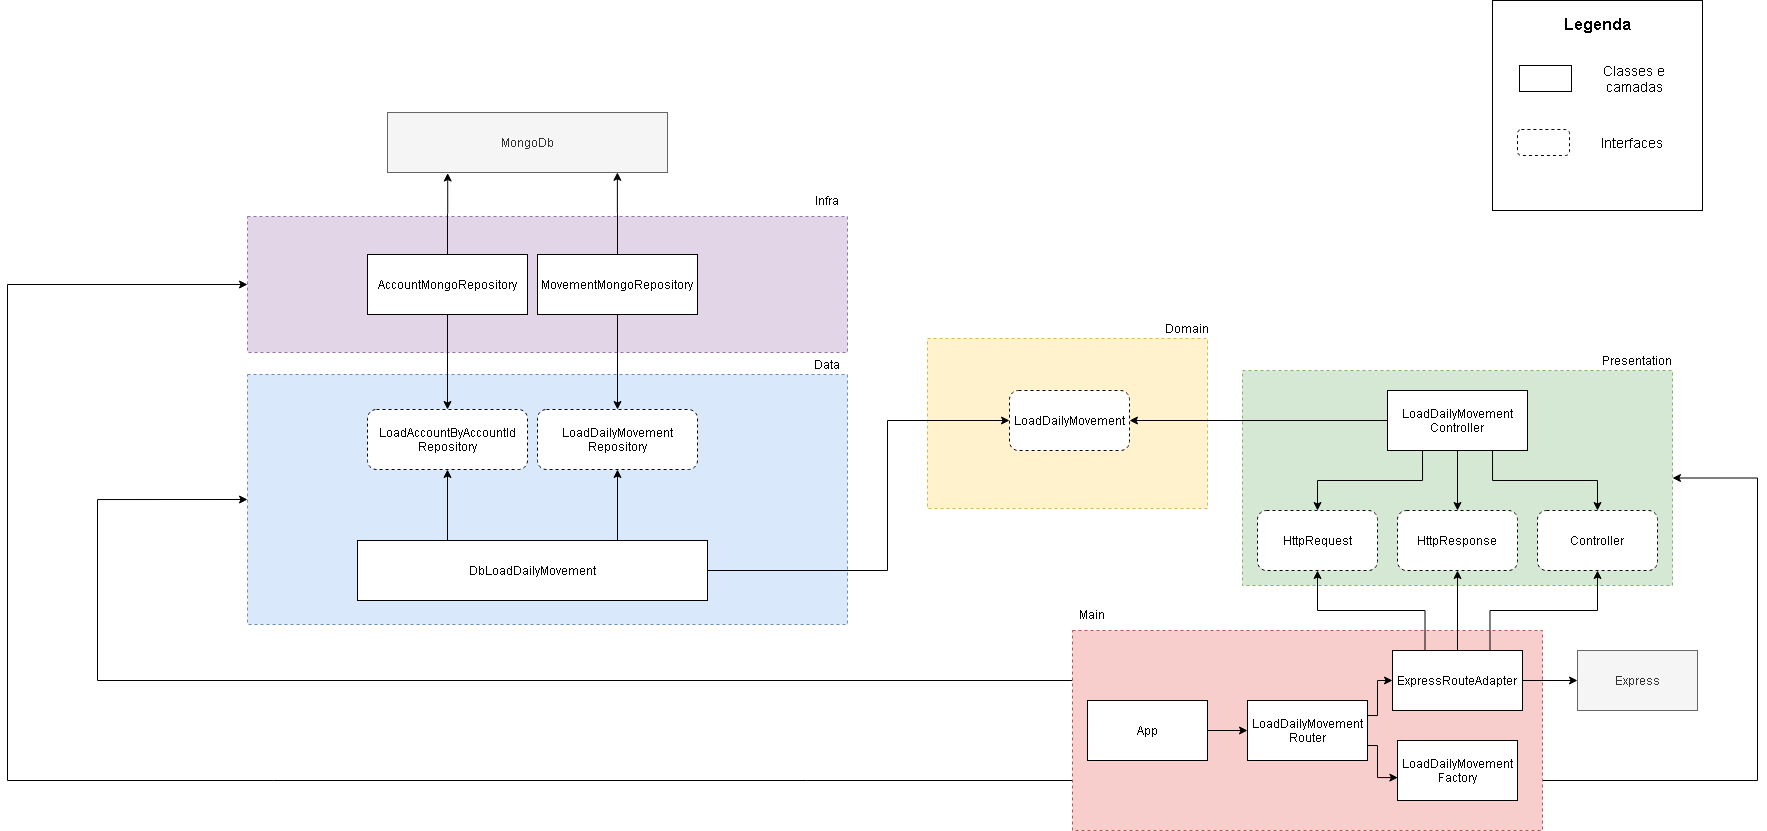

The diagram above was exported from draw.io. Its source (the exported page's mxGraphModel, read from the mxfile embedded in the PNG):
<mxGraphModel dx="2190" dy="567" grid="1" gridSize="10" guides="1" tooltips="1" connect="1" arrows="1" fold="1" page="1" pageScale="1" pageWidth="1169" pageHeight="827" math="0" shadow="0">
  <root>
    <mxCell id="0" />
    <mxCell id="1" parent="0" />
    <mxCell id="fAGgHEFPmPOb4Z0MvBoN-56" value="" style="rounded=0;whiteSpace=wrap;html=1;dashed=1;fillColor=#e1d5e7;strokeColor=#9673a6;" parent="1" vertex="1">
      <mxGeometry x="-60" y="577" width="600" height="136" as="geometry" />
    </mxCell>
    <mxCell id="fAGgHEFPmPOb4Z0MvBoN-55" value="" style="rounded=0;whiteSpace=wrap;html=1;dashed=1;fillColor=#dae8fc;strokeColor=#6c8ebf;" parent="1" vertex="1">
      <mxGeometry x="-60" y="735" width="600" height="250" as="geometry" />
    </mxCell>
    <mxCell id="fAGgHEFPmPOb4Z0MvBoN-54" value="" style="rounded=0;whiteSpace=wrap;html=1;dashed=1;fillColor=#fff2cc;strokeColor=#d6b656;" parent="1" vertex="1">
      <mxGeometry x="620" y="699" width="280" height="170" as="geometry" />
    </mxCell>
    <mxCell id="fAGgHEFPmPOb4Z0MvBoN-52" value="" style="rounded=0;whiteSpace=wrap;html=1;dashed=1;fillColor=#d5e8d4;strokeColor=#82b366;" parent="1" vertex="1">
      <mxGeometry x="935" y="731" width="430" height="215" as="geometry" />
    </mxCell>
    <mxCell id="fAGgHEFPmPOb4Z0MvBoN-63" style="edgeStyle=orthogonalEdgeStyle;rounded=0;orthogonalLoop=1;jettySize=auto;html=1;exitX=0;exitY=0.25;exitDx=0;exitDy=0;entryX=0;entryY=0.5;entryDx=0;entryDy=0;" parent="1" source="fAGgHEFPmPOb4Z0MvBoN-51" target="fAGgHEFPmPOb4Z0MvBoN-55" edge="1">
      <mxGeometry relative="1" as="geometry">
        <Array as="points">
          <mxPoint x="-210" y="1041" />
          <mxPoint x="-210" y="860" />
        </Array>
      </mxGeometry>
    </mxCell>
    <mxCell id="fAGgHEFPmPOb4Z0MvBoN-64" style="edgeStyle=orthogonalEdgeStyle;rounded=0;orthogonalLoop=1;jettySize=auto;html=1;exitX=0;exitY=0.75;exitDx=0;exitDy=0;entryX=0;entryY=0.5;entryDx=0;entryDy=0;" parent="1" source="fAGgHEFPmPOb4Z0MvBoN-51" target="fAGgHEFPmPOb4Z0MvBoN-56" edge="1">
      <mxGeometry relative="1" as="geometry">
        <Array as="points">
          <mxPoint x="-300" y="1141" />
          <mxPoint x="-300" y="645" />
        </Array>
      </mxGeometry>
    </mxCell>
    <mxCell id="fAGgHEFPmPOb4Z0MvBoN-66" style="edgeStyle=orthogonalEdgeStyle;rounded=0;orthogonalLoop=1;jettySize=auto;html=1;exitX=1;exitY=0.75;exitDx=0;exitDy=0;entryX=1;entryY=0.5;entryDx=0;entryDy=0;" parent="1" source="fAGgHEFPmPOb4Z0MvBoN-51" target="fAGgHEFPmPOb4Z0MvBoN-52" edge="1">
      <mxGeometry relative="1" as="geometry">
        <Array as="points">
          <mxPoint x="1450" y="1141" />
          <mxPoint x="1450" y="839" />
        </Array>
      </mxGeometry>
    </mxCell>
    <mxCell id="fAGgHEFPmPOb4Z0MvBoN-51" value="" style="rounded=0;whiteSpace=wrap;html=1;dashed=1;fillColor=#f8cecc;strokeColor=#b85450;" parent="1" vertex="1">
      <mxGeometry x="765" y="991" width="470" height="200" as="geometry" />
    </mxCell>
    <mxCell id="fAGgHEFPmPOb4Z0MvBoN-45" style="edgeStyle=orthogonalEdgeStyle;rounded=0;orthogonalLoop=1;jettySize=auto;html=1;exitX=1;exitY=0.5;exitDx=0;exitDy=0;entryX=0;entryY=0.5;entryDx=0;entryDy=0;" parent="1" source="fAGgHEFPmPOb4Z0MvBoN-1" target="fAGgHEFPmPOb4Z0MvBoN-3" edge="1">
      <mxGeometry relative="1" as="geometry" />
    </mxCell>
    <mxCell id="fAGgHEFPmPOb4Z0MvBoN-1" value="App" style="rounded=0;whiteSpace=wrap;html=1;" parent="1" vertex="1">
      <mxGeometry x="780" y="1061" width="120" height="60" as="geometry" />
    </mxCell>
    <mxCell id="fAGgHEFPmPOb4Z0MvBoN-47" style="edgeStyle=orthogonalEdgeStyle;rounded=0;orthogonalLoop=1;jettySize=auto;html=1;exitX=1;exitY=0.25;exitDx=0;exitDy=0;entryX=0;entryY=0.5;entryDx=0;entryDy=0;" parent="1" source="fAGgHEFPmPOb4Z0MvBoN-3" target="fAGgHEFPmPOb4Z0MvBoN-4" edge="1">
      <mxGeometry relative="1" as="geometry">
        <Array as="points">
          <mxPoint x="1070" y="1076" />
          <mxPoint x="1070" y="1041" />
        </Array>
      </mxGeometry>
    </mxCell>
    <mxCell id="fAGgHEFPmPOb4Z0MvBoN-48" style="edgeStyle=orthogonalEdgeStyle;rounded=0;orthogonalLoop=1;jettySize=auto;html=1;exitX=1;exitY=0.75;exitDx=0;exitDy=0;entryX=0.003;entryY=0.619;entryDx=0;entryDy=0;entryPerimeter=0;" parent="1" source="fAGgHEFPmPOb4Z0MvBoN-3" target="fAGgHEFPmPOb4Z0MvBoN-5" edge="1">
      <mxGeometry relative="1" as="geometry">
        <Array as="points">
          <mxPoint x="1070" y="1106" />
          <mxPoint x="1070" y="1138" />
        </Array>
      </mxGeometry>
    </mxCell>
    <mxCell id="fAGgHEFPmPOb4Z0MvBoN-3" value="LoadDailyMovement&lt;br&gt;Router" style="rounded=0;whiteSpace=wrap;html=1;" parent="1" vertex="1">
      <mxGeometry x="940" y="1061" width="120" height="60" as="geometry" />
    </mxCell>
    <mxCell id="fAGgHEFPmPOb4Z0MvBoN-11" style="edgeStyle=orthogonalEdgeStyle;rounded=0;orthogonalLoop=1;jettySize=auto;html=1;exitX=0.25;exitY=0;exitDx=0;exitDy=0;entryX=0.5;entryY=1;entryDx=0;entryDy=0;" parent="1" source="fAGgHEFPmPOb4Z0MvBoN-4" target="fAGgHEFPmPOb4Z0MvBoN-8" edge="1">
      <mxGeometry relative="1" as="geometry" />
    </mxCell>
    <mxCell id="fAGgHEFPmPOb4Z0MvBoN-12" style="edgeStyle=orthogonalEdgeStyle;rounded=0;orthogonalLoop=1;jettySize=auto;html=1;exitX=0.5;exitY=0;exitDx=0;exitDy=0;entryX=0.5;entryY=1;entryDx=0;entryDy=0;" parent="1" source="fAGgHEFPmPOb4Z0MvBoN-4" target="fAGgHEFPmPOb4Z0MvBoN-9" edge="1">
      <mxGeometry relative="1" as="geometry" />
    </mxCell>
    <mxCell id="fAGgHEFPmPOb4Z0MvBoN-13" style="edgeStyle=orthogonalEdgeStyle;rounded=0;orthogonalLoop=1;jettySize=auto;html=1;exitX=0.75;exitY=0;exitDx=0;exitDy=0;entryX=0.5;entryY=1;entryDx=0;entryDy=0;" parent="1" source="fAGgHEFPmPOb4Z0MvBoN-4" target="fAGgHEFPmPOb4Z0MvBoN-10" edge="1">
      <mxGeometry relative="1" as="geometry" />
    </mxCell>
    <mxCell id="fAGgHEFPmPOb4Z0MvBoN-49" style="edgeStyle=orthogonalEdgeStyle;rounded=0;orthogonalLoop=1;jettySize=auto;html=1;exitX=1;exitY=0.5;exitDx=0;exitDy=0;entryX=0;entryY=0.5;entryDx=0;entryDy=0;" parent="1" source="fAGgHEFPmPOb4Z0MvBoN-4" target="fAGgHEFPmPOb4Z0MvBoN-6" edge="1">
      <mxGeometry relative="1" as="geometry" />
    </mxCell>
    <mxCell id="fAGgHEFPmPOb4Z0MvBoN-4" value="ExpressRouteAdapter" style="rounded=0;whiteSpace=wrap;html=1;" parent="1" vertex="1">
      <mxGeometry x="1085" y="1011" width="130" height="60" as="geometry" />
    </mxCell>
    <mxCell id="fAGgHEFPmPOb4Z0MvBoN-5" value="LoadDailyMovement&lt;br&gt;Factory" style="rounded=0;whiteSpace=wrap;html=1;" parent="1" vertex="1">
      <mxGeometry x="1090" y="1101" width="120" height="60" as="geometry" />
    </mxCell>
    <mxCell id="fAGgHEFPmPOb4Z0MvBoN-6" value="Express" style="rounded=0;whiteSpace=wrap;html=1;fillColor=#f5f5f5;strokeColor=#666666;fontColor=#333333;" parent="1" vertex="1">
      <mxGeometry x="1270" y="1011" width="120" height="60" as="geometry" />
    </mxCell>
    <mxCell id="fAGgHEFPmPOb4Z0MvBoN-8" value="HttpRequest" style="rounded=1;whiteSpace=wrap;html=1;dashed=1;" parent="1" vertex="1">
      <mxGeometry x="950" y="871" width="120" height="60" as="geometry" />
    </mxCell>
    <mxCell id="fAGgHEFPmPOb4Z0MvBoN-9" value="HttpResponse" style="rounded=1;whiteSpace=wrap;html=1;dashed=1;" parent="1" vertex="1">
      <mxGeometry x="1090" y="871" width="120" height="60" as="geometry" />
    </mxCell>
    <mxCell id="fAGgHEFPmPOb4Z0MvBoN-10" value="Controller" style="rounded=1;whiteSpace=wrap;html=1;dashed=1;" parent="1" vertex="1">
      <mxGeometry x="1230" y="871" width="120" height="60" as="geometry" />
    </mxCell>
    <mxCell id="fAGgHEFPmPOb4Z0MvBoN-17" style="edgeStyle=orthogonalEdgeStyle;rounded=0;orthogonalLoop=1;jettySize=auto;html=1;exitX=0.75;exitY=1;exitDx=0;exitDy=0;entryX=0.5;entryY=0;entryDx=0;entryDy=0;" parent="1" source="fAGgHEFPmPOb4Z0MvBoN-14" target="fAGgHEFPmPOb4Z0MvBoN-10" edge="1">
      <mxGeometry relative="1" as="geometry" />
    </mxCell>
    <mxCell id="fAGgHEFPmPOb4Z0MvBoN-19" style="edgeStyle=orthogonalEdgeStyle;rounded=0;orthogonalLoop=1;jettySize=auto;html=1;exitX=0;exitY=0.5;exitDx=0;exitDy=0;entryX=1;entryY=0.5;entryDx=0;entryDy=0;" parent="1" source="fAGgHEFPmPOb4Z0MvBoN-14" target="fAGgHEFPmPOb4Z0MvBoN-18" edge="1">
      <mxGeometry relative="1" as="geometry" />
    </mxCell>
    <mxCell id="_tBU6dm4V2Ic7OC5b_2o-2" style="edgeStyle=orthogonalEdgeStyle;rounded=0;orthogonalLoop=1;jettySize=auto;html=1;exitX=0.25;exitY=1;exitDx=0;exitDy=0;" parent="1" source="fAGgHEFPmPOb4Z0MvBoN-14" target="fAGgHEFPmPOb4Z0MvBoN-8" edge="1">
      <mxGeometry relative="1" as="geometry" />
    </mxCell>
    <mxCell id="_tBU6dm4V2Ic7OC5b_2o-3" style="edgeStyle=orthogonalEdgeStyle;rounded=0;orthogonalLoop=1;jettySize=auto;html=1;exitX=0.5;exitY=1;exitDx=0;exitDy=0;" parent="1" source="fAGgHEFPmPOb4Z0MvBoN-14" target="fAGgHEFPmPOb4Z0MvBoN-9" edge="1">
      <mxGeometry relative="1" as="geometry" />
    </mxCell>
    <mxCell id="fAGgHEFPmPOb4Z0MvBoN-14" value="LoadDailyMovement&lt;br&gt;Controller" style="rounded=0;whiteSpace=wrap;html=1;" parent="1" vertex="1">
      <mxGeometry x="1080" y="751" width="140" height="60" as="geometry" />
    </mxCell>
    <mxCell id="fAGgHEFPmPOb4Z0MvBoN-18" value="LoadDailyMovement" style="rounded=1;whiteSpace=wrap;html=1;dashed=1;" parent="1" vertex="1">
      <mxGeometry x="702" y="751" width="120" height="60" as="geometry" />
    </mxCell>
    <mxCell id="fAGgHEFPmPOb4Z0MvBoN-23" style="edgeStyle=orthogonalEdgeStyle;rounded=0;orthogonalLoop=1;jettySize=auto;html=1;exitX=1;exitY=0.5;exitDx=0;exitDy=0;entryX=0;entryY=0.5;entryDx=0;entryDy=0;" parent="1" source="fAGgHEFPmPOb4Z0MvBoN-20" target="fAGgHEFPmPOb4Z0MvBoN-18" edge="1">
      <mxGeometry relative="1" as="geometry">
        <Array as="points">
          <mxPoint x="580" y="931" />
          <mxPoint x="580" y="781" />
        </Array>
      </mxGeometry>
    </mxCell>
    <mxCell id="fAGgHEFPmPOb4Z0MvBoN-20" value="DbLoadDailyMovement" style="rounded=0;whiteSpace=wrap;html=1;" parent="1" vertex="1">
      <mxGeometry x="50" y="901" width="350" height="60" as="geometry" />
    </mxCell>
    <mxCell id="fAGgHEFPmPOb4Z0MvBoN-57" value="Main" style="text;html=1;strokeColor=none;fillColor=none;align=center;verticalAlign=middle;whiteSpace=wrap;rounded=0;dashed=1;" parent="1" vertex="1">
      <mxGeometry x="765" y="965" width="40" height="20" as="geometry" />
    </mxCell>
    <mxCell id="fAGgHEFPmPOb4Z0MvBoN-58" value="Presentation" style="text;html=1;strokeColor=none;fillColor=none;align=center;verticalAlign=middle;whiteSpace=wrap;rounded=0;dashed=1;" parent="1" vertex="1">
      <mxGeometry x="1310" y="711" width="40" height="20" as="geometry" />
    </mxCell>
    <mxCell id="fAGgHEFPmPOb4Z0MvBoN-59" value="Domain" style="text;html=1;strokeColor=none;fillColor=none;align=center;verticalAlign=middle;whiteSpace=wrap;rounded=0;dashed=1;" parent="1" vertex="1">
      <mxGeometry x="860" y="679" width="40" height="20" as="geometry" />
    </mxCell>
    <mxCell id="fAGgHEFPmPOb4Z0MvBoN-60" value="Data" style="text;html=1;strokeColor=none;fillColor=none;align=center;verticalAlign=middle;whiteSpace=wrap;rounded=0;dashed=1;" parent="1" vertex="1">
      <mxGeometry x="500" y="715" width="40" height="20" as="geometry" />
    </mxCell>
    <mxCell id="fAGgHEFPmPOb4Z0MvBoN-61" value="Infra" style="text;html=1;strokeColor=none;fillColor=none;align=center;verticalAlign=middle;whiteSpace=wrap;rounded=0;dashed=1;" parent="1" vertex="1">
      <mxGeometry x="500" y="551" width="40" height="20" as="geometry" />
    </mxCell>
    <mxCell id="_tBU6dm4V2Ic7OC5b_2o-6" value="" style="whiteSpace=wrap;html=1;aspect=fixed;" parent="1" vertex="1">
      <mxGeometry x="1185" y="361" width="210" height="210" as="geometry" />
    </mxCell>
    <mxCell id="_tBU6dm4V2Ic7OC5b_2o-7" value="" style="rounded=0;whiteSpace=wrap;html=1;" parent="1" vertex="1">
      <mxGeometry x="1212" y="426" width="52" height="26" as="geometry" />
    </mxCell>
    <mxCell id="_tBU6dm4V2Ic7OC5b_2o-8" value="&lt;font style=&quot;font-size: 16px&quot;&gt;&lt;b&gt;Legenda&lt;/b&gt;&lt;/font&gt;" style="text;html=1;strokeColor=none;fillColor=none;align=center;verticalAlign=middle;whiteSpace=wrap;rounded=0;" parent="1" vertex="1">
      <mxGeometry x="1270" y="375" width="40" height="20" as="geometry" />
    </mxCell>
    <mxCell id="_tBU6dm4V2Ic7OC5b_2o-9" value="&lt;font style=&quot;font-size: 14px&quot;&gt;Classes e camadas&lt;/font&gt;" style="text;html=1;strokeColor=none;fillColor=none;align=center;verticalAlign=middle;whiteSpace=wrap;rounded=0;" parent="1" vertex="1">
      <mxGeometry x="1282" y="429" width="90" height="20" as="geometry" />
    </mxCell>
    <mxCell id="_tBU6dm4V2Ic7OC5b_2o-12" value="" style="rounded=1;whiteSpace=wrap;html=1;dashed=1;" parent="1" vertex="1">
      <mxGeometry x="1210" y="490" width="52" height="26" as="geometry" />
    </mxCell>
    <mxCell id="_tBU6dm4V2Ic7OC5b_2o-13" value="&lt;font style=&quot;font-size: 14px&quot;&gt;Interfaces&lt;/font&gt;" style="text;html=1;strokeColor=none;fillColor=none;align=center;verticalAlign=middle;whiteSpace=wrap;rounded=0;" parent="1" vertex="1">
      <mxGeometry x="1280" y="493" width="90" height="20" as="geometry" />
    </mxCell>
    <mxCell id="yS3iv2Kkmxic_7HVHvwa-11" style="edgeStyle=orthogonalEdgeStyle;rounded=0;orthogonalLoop=1;jettySize=auto;html=1;exitX=0.5;exitY=0;exitDx=0;exitDy=0;entryX=0.5;entryY=1;entryDx=0;entryDy=0;" edge="1" parent="1" target="yS3iv2Kkmxic_7HVHvwa-12">
      <mxGeometry relative="1" as="geometry">
        <mxPoint x="310" y="901" as="sourcePoint" />
      </mxGeometry>
    </mxCell>
    <mxCell id="yS3iv2Kkmxic_7HVHvwa-12" value="LoadDailyMovement&lt;br&gt;Repository" style="rounded=1;whiteSpace=wrap;html=1;dashed=1;" vertex="1" parent="1">
      <mxGeometry x="230" y="770" width="160" height="60" as="geometry" />
    </mxCell>
    <mxCell id="yS3iv2Kkmxic_7HVHvwa-14" style="edgeStyle=orthogonalEdgeStyle;rounded=0;orthogonalLoop=1;jettySize=auto;html=1;exitX=0.5;exitY=1;exitDx=0;exitDy=0;entryX=0.5;entryY=0;entryDx=0;entryDy=0;" edge="1" parent="1" source="yS3iv2Kkmxic_7HVHvwa-15" target="yS3iv2Kkmxic_7HVHvwa-12">
      <mxGeometry relative="1" as="geometry" />
    </mxCell>
    <mxCell id="yS3iv2Kkmxic_7HVHvwa-40" style="edgeStyle=orthogonalEdgeStyle;rounded=0;orthogonalLoop=1;jettySize=auto;html=1;exitX=0.5;exitY=0;exitDx=0;exitDy=0;entryX=0.821;entryY=0.997;entryDx=0;entryDy=0;entryPerimeter=0;" edge="1" parent="1" source="yS3iv2Kkmxic_7HVHvwa-15" target="yS3iv2Kkmxic_7HVHvwa-28">
      <mxGeometry relative="1" as="geometry" />
    </mxCell>
    <mxCell id="yS3iv2Kkmxic_7HVHvwa-15" value="MovementMongoRepository" style="rounded=0;whiteSpace=wrap;html=1;" vertex="1" parent="1">
      <mxGeometry x="230" y="615" width="160" height="60" as="geometry" />
    </mxCell>
    <mxCell id="yS3iv2Kkmxic_7HVHvwa-23" style="edgeStyle=orthogonalEdgeStyle;rounded=0;orthogonalLoop=1;jettySize=auto;html=1;exitX=0.5;exitY=0;exitDx=0;exitDy=0;entryX=0.5;entryY=1;entryDx=0;entryDy=0;" edge="1" parent="1" target="yS3iv2Kkmxic_7HVHvwa-24">
      <mxGeometry relative="1" as="geometry">
        <mxPoint x="140" y="901" as="sourcePoint" />
      </mxGeometry>
    </mxCell>
    <mxCell id="yS3iv2Kkmxic_7HVHvwa-24" value="LoadAccountByAccountId&lt;br&gt;Repository" style="rounded=1;whiteSpace=wrap;html=1;dashed=1;" vertex="1" parent="1">
      <mxGeometry x="60" y="770" width="160" height="60" as="geometry" />
    </mxCell>
    <mxCell id="yS3iv2Kkmxic_7HVHvwa-26" style="edgeStyle=orthogonalEdgeStyle;rounded=0;orthogonalLoop=1;jettySize=auto;html=1;exitX=0.5;exitY=1;exitDx=0;exitDy=0;entryX=0.5;entryY=0;entryDx=0;entryDy=0;" edge="1" parent="1" source="yS3iv2Kkmxic_7HVHvwa-27" target="yS3iv2Kkmxic_7HVHvwa-24">
      <mxGeometry relative="1" as="geometry" />
    </mxCell>
    <mxCell id="yS3iv2Kkmxic_7HVHvwa-39" style="edgeStyle=orthogonalEdgeStyle;rounded=0;orthogonalLoop=1;jettySize=auto;html=1;exitX=0.5;exitY=0;exitDx=0;exitDy=0;entryX=0.215;entryY=1.009;entryDx=0;entryDy=0;entryPerimeter=0;" edge="1" parent="1" source="yS3iv2Kkmxic_7HVHvwa-27" target="yS3iv2Kkmxic_7HVHvwa-28">
      <mxGeometry relative="1" as="geometry" />
    </mxCell>
    <mxCell id="yS3iv2Kkmxic_7HVHvwa-27" value="AccountMongoRepository" style="rounded=0;whiteSpace=wrap;html=1;" vertex="1" parent="1">
      <mxGeometry x="60" y="615" width="160" height="60" as="geometry" />
    </mxCell>
    <mxCell id="yS3iv2Kkmxic_7HVHvwa-28" value="MongoDb" style="rounded=0;whiteSpace=wrap;html=1;fillColor=#f5f5f5;strokeColor=#666666;fontColor=#333333;" vertex="1" parent="1">
      <mxGeometry x="80" y="473" width="280" height="60" as="geometry" />
    </mxCell>
  </root>
</mxGraphModel>